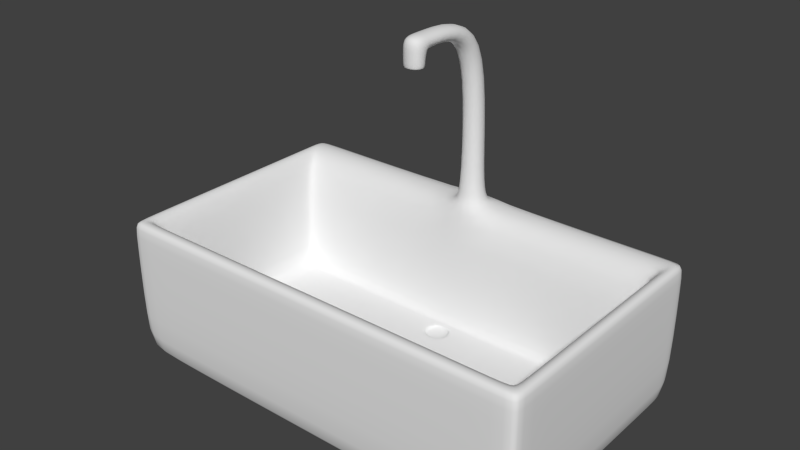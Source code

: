 # Source: lavabo.blend  (saved by Blender 2.77.0; exported with 4.5.12 LTS)
import bpy
from mathutils import Matrix  # noqa: F401  (used for matrix-valued properties, if any)

bpy.ops.wm.read_factory_settings(use_empty=True)
scene = bpy.context.scene
scene.name = 'Scene'

# ---- collections
col_collection_1 = bpy.data.collections.new('Collection 1'); scene.collection.children.link(col_collection_1)

# ---- materials (node trees are filled in below, after node groups)
mat_material = bpy.data.materials.new('Material')
mat_material.alpha_threshold = 0.0
mat_material.use_transparent_shadow = False
mat_material.roughness = 0.5
mat_material.line_color = (0.0, 0.0, 0.0, 1.0)

# ---- material node trees

# ---- world
world_world = bpy.data.worlds.new('World'); scene.world = world_world
world_world.color = (0.05088, 0.05088, 0.05088)
world_world.use_sun_shadow = False
world_world.sun_shadow_jitter_overblur = 0.0
world_world.cycles.sampling_method = 'NONE'
world_world.cycles.sample_map_resolution = 256

# ---- meshes
me_cube = bpy.data.meshes.new('Cube')
me_cube.from_pydata([(1.099, 0.18, -0.08098), (1.099, -0.18, -0.08098), (0.4991, -0.18, -0.08098), (0.4991, 0.18, -0.08098), (1.099, 0.18, 0.1209), (1.099, -0.18, 0.1209), (0.4991, -0.18, 0.1209), (0.4991, 0.18, 0.1209), (1.069, 0.1172, 0.1209), (1.069, -0.1458, 0.1209), (0.5291, -0.1458, 0.1209), (0.5291, 0.1172, 0.1209), (1.069, 0.1172, -0.0503), (1.069, -0.1458, -0.0503), (0.5291, -0.1458, -0.0503), (0.5291, 0.1172, -0.0503), (0.818, 0.18, -0.09507), (0.7817, 0.18, -0.09507), (0.818, -0.18, -0.08098), (0.7817, -0.18, -0.08098), (0.8303, 0.18, 0.1209), (0.7694, 0.18, 0.1209), (0.818, -0.18, 0.1209), (0.7817, -0.18, 0.1209), (0.8307, 0.1172, 0.1209), (0.7689, 0.1172, 0.1209), (0.8162, -0.1458, 0.1209), (0.7835, -0.1458, 0.1209), (0.8162, 0.1091, -0.0503), (0.7835, 0.1091, -0.0503), (0.8162, -0.1458, -0.0503), (0.7835, -0.1458, -0.0503), (1.078, 0.18, -0.08098), (1.078, -0.18, -0.08098), (1.078, 0.18, 0.1209), (1.078, -0.18, 0.1209), (1.05, 0.1172, 0.1209), (1.05, -0.1458, 0.1209), (1.05, 0.1172, -0.0503), (1.05, -0.1458, -0.0503), (0.5146, 0.18, -0.08098), (0.5146, -0.18, -0.08098), (0.5146, 0.18, 0.1209), (0.5146, -0.18, 0.1209), (0.5431, 0.1172, 0.1209), (0.5431, -0.1458, 0.1209), (0.5431, 0.1172, -0.0503), (0.5431, -0.1458, -0.0503), (1.099, -0.1599, -0.08098), (0.4991, -0.1599, -0.08098), (1.099, -0.1599, 0.1209), (0.4991, -0.1599, 0.1209), (1.069, -0.1295, 0.1209), (0.5291, -0.1295, 0.1209), (1.069, -0.1295, -0.0503), (0.5291, -0.1295, -0.0503), (0.8162, -0.1295, -0.0503), (0.7835, -0.1295, -0.0503), (0.818, -0.1599, -0.09507), (0.7817, -0.1599, -0.09507), (1.078, -0.1599, -0.09507), (1.05, -0.1295, -0.0503), (0.5431, -0.1295, -0.0503), (0.5146, -0.1599, -0.09507), (0.4991, 0.1568, -0.08098), (0.4991, 0.1568, 0.1209), (0.5291, 0.09837, 0.1209), (0.5291, 0.09837, -0.0503), (0.818, 0.1568, -0.09507), (0.7817, 0.1568, -0.09507), (1.078, 0.1568, -0.09507), (0.5146, 0.1568, -0.09507), (1.099, 0.1568, -0.08098), (1.099, 0.1568, 0.1209), (1.069, 0.09837, 0.1209), (1.069, 0.09837, -0.0503), (0.8219, 0.0986, -0.0503), (0.7778, 0.0986, -0.0503), (1.05, 0.09837, -0.0503), (0.5431, 0.09837, -0.0503), (1.099, 0.18, 0.11), (1.099, -0.18, 0.11), (0.4991, -0.18, 0.11), (0.4991, 0.18, 0.11), (0.818, 0.18, 0.11), (0.7817, 0.18, 0.11), (0.818, -0.18, 0.11), (0.7817, -0.18, 0.11), (1.078, -0.18, 0.11), (1.078, 0.18, 0.11), (0.5146, 0.18, 0.11), (0.5146, -0.18, 0.11), (0.4991, -0.1599, 0.11), (1.099, -0.1599, 0.11), (1.099, 0.1568, 0.11), (0.4991, 0.1568, 0.11), (0.8209, 0.1703, 0.1234), (0.7788, 0.1703, 0.1234), (0.8212, 0.1269, 0.1234), (0.7785, 0.1269, 0.1234), (0.8149, 0.1641, 0.3124), (0.7848, 0.1641, 0.3124), (0.8151, 0.1331, 0.3124), (0.7845, 0.1331, 0.3124), (0.8149, 0.1257, 0.3804), (0.7848, 0.1257, 0.3804), (0.8151, 0.1019, 0.3605), (0.7845, 0.1019, 0.3605), (0.8143, 0.01191, 0.3804), (0.7848, 0.01191, 0.3799), (0.8148, 0.01207, 0.3598), (0.7849, 0.01207, 0.3593), (0.7846, 0.03943, 0.3805), (0.7841, 0.03913, 0.3595), (0.815, 0.03743, 0.3595), (0.815, 0.03776, 0.3806), (0.8129, 0.01344, 0.3409), (0.7868, 0.01344, 0.3405), (0.7862, 0.03745, 0.3406), (0.813, 0.03598, 0.3406), (0.7845, 0.04217, 0.3804), (0.8151, 0.03948, 0.3595), (0.7839, 0.04112, 0.3594), (0.8152, 0.04056, 0.3805), (0.7841, 0.03904, 0.3419), (0.815, 0.03734, 0.3419), (0.8149, 0.01198, 0.3423), (0.7849, 0.01198, 0.3418), (0.8103, 0.01534, 0.3421), (0.7893, 0.01534, 0.3417), (0.7888, 0.03541, 0.3418), (0.8104, 0.03422, 0.3418), (0.8102, 0.01542, 0.3654), (0.7892, 0.01542, 0.3651), (0.7886, 0.03549, 0.3652), (0.8103, 0.0343, 0.3652), (1.099, 0.1135, -0.08098), (1.099, 0.1135, 0.1209), (1.069, 0.06722, 0.1209), (1.069, 0.06722, -0.0503), (0.8219, 0.05644, -0.0503), (0.7778, 0.05644, -0.0503), (1.05, 0.06722, -0.0503), (0.5431, 0.06722, -0.0503), (0.4991, 0.1135, -0.08098), (0.4991, 0.1135, 0.1209), (0.5291, 0.06722, 0.1209), (0.5291, 0.06722, -0.0503), (0.818, 0.1135, -0.09507), (0.7817, 0.1135, -0.09507), (1.078, 0.1135, -0.09507), (0.5146, 0.1135, -0.09507), (0.4991, 0.1135, 0.11), (1.099, 0.1135, 0.11), (0.8169, 0.09377, -0.0503), (0.7828, 0.09377, -0.0503), (0.8169, 0.06126, -0.0503), (0.7828, 0.06126, -0.0503), (0.8169, 0.09377, -0.05534), (0.7828, 0.09377, -0.05534), (0.8169, 0.06126, -0.05534), (0.7828, 0.06126, -0.05534), (0.7848, 0.1641, 0.1514), (0.7845, 0.1331, 0.1514), (0.8151, 0.1331, 0.1514), (0.8149, 0.1641, 0.1514)], [], [(63, 41, 2, 49), (51, 6, 10, 53), (93, 50, 5, 81), (91, 43, 6, 82), (95, 65, 7, 83), (90, 40, 3, 83), (53, 10, 14, 55), (35, 5, 9, 37), (42, 7, 11, 44), (73, 4, 8, 74), (62, 55, 14, 47), (37, 9, 13, 39), (44, 11, 15, 46), (74, 8, 12, 75), (36, 24, 28, 38), (24, 25, 29, 28), (45, 27, 31, 47), (27, 26, 30, 31), (61, 56, 30, 39), (56, 57, 31, 30), (34, 20, 24, 36), (21, 25, 99, 97), (43, 23, 27, 45), (23, 22, 26, 27), (89, 32, 16, 84), (84, 16, 17, 85), (88, 35, 22, 86), (86, 22, 23, 87), (60, 33, 18, 58), (58, 18, 19, 59), (48, 1, 33, 60), (81, 5, 35, 88), (80, 0, 32, 89), (4, 34, 36, 8), (54, 61, 39, 13), (8, 36, 38, 12), (26, 37, 39, 30), (22, 35, 37, 26), (6, 43, 45, 10), (10, 45, 47, 14), (25, 44, 46, 29), (57, 62, 47, 31), (21, 42, 44, 25), (85, 17, 40, 90), (87, 23, 43, 91), (59, 19, 41, 63), (149, 59, 63, 151), (141, 143, 62, 57), (139, 142, 61, 54), (136, 48, 60, 150), (148, 58, 59, 149), (150, 60, 58, 148), (140, 141, 57, 56), (142, 140, 56, 61), (9, 52, 54, 13), (143, 147, 55, 62), (5, 50, 52, 9), (146, 53, 55, 147), (82, 6, 51, 92), (153, 137, 50, 93), (145, 51, 53, 146), (151, 63, 49, 144), (40, 71, 64, 3), (7, 65, 66, 11), (80, 4, 73, 94), (11, 66, 67, 15), (46, 15, 67, 79), (38, 28, 76, 78), (28, 29, 77, 76), (32, 70, 68, 16), (16, 68, 69, 17), (0, 72, 70, 32), (12, 38, 78, 75), (29, 46, 79, 77), (17, 69, 71, 40), (138, 74, 75, 139), (137, 73, 74, 138), (152, 145, 65, 95), (144, 152, 95, 64), (0, 80, 94, 72), (136, 153, 93, 48), (2, 82, 92, 49), (19, 87, 91, 41), (21, 85, 90, 42), (4, 80, 89, 34), (1, 81, 88, 33), (18, 86, 87, 19), (33, 88, 86, 18), (20, 84, 85, 21), (34, 89, 84, 20), (42, 90, 83, 7), (64, 95, 83, 3), (41, 91, 82, 2), (48, 93, 81, 1), (162, 163, 103, 101), (24, 20, 96, 98), (25, 24, 98, 99), (20, 21, 97, 96), (101, 103, 107, 105), (164, 165, 100, 102), (163, 164, 102, 103), (165, 162, 101, 100), (112, 113, 111, 109), (102, 100, 104, 106), (103, 102, 106, 107), (100, 101, 105, 104), (108, 109, 111, 110), (114, 115, 108, 110), (124, 125, 119, 118), (115, 112, 109, 108), (123, 120, 112, 115), (122, 121, 114, 113), (121, 123, 115, 114), (120, 122, 113, 112), (118, 119, 131, 130), (125, 126, 116, 119), (127, 124, 118, 117), (126, 127, 117, 116), (105, 107, 122, 120), (106, 104, 123, 121), (107, 106, 121, 122), (104, 105, 120, 123), (110, 111, 127, 126), (111, 113, 124, 127), (114, 110, 126, 125), (113, 114, 125, 124), (130, 131, 135, 134), (119, 116, 128, 131), (117, 118, 130, 129), (116, 117, 129, 128), (134, 135, 132, 133), (131, 128, 132, 135), (129, 130, 134, 133), (128, 129, 133, 132), (72, 94, 153, 136), (49, 92, 152, 144), (92, 51, 145, 152), (50, 137, 138, 52), (52, 138, 139, 54), (71, 151, 144, 64), (65, 145, 146, 66), (94, 73, 137, 153), (66, 146, 147, 67), (79, 67, 147, 143), (78, 76, 140, 142), (141, 140, 156, 157), (70, 150, 148, 68), (68, 148, 149, 69), (72, 136, 150, 70), (75, 78, 142, 139), (77, 79, 143, 141), (69, 149, 151, 71), (157, 156, 160, 161), (77, 141, 157, 155), (140, 76, 154, 156), (76, 77, 155, 154), (158, 159, 161, 160), (155, 157, 161, 159), (156, 154, 158, 160), (154, 155, 159, 158), (96, 97, 162, 165), (99, 98, 164, 163), (98, 96, 165, 164), (97, 99, 163, 162)])
me_cube.polygons.foreach_set('use_smooth', [True] * 164)
_uv = me_cube.uv_layers.new(name='UVMap')
_uv.uv.foreach_set('vector', [0.7708, 0.577, 0.757, 0.5747, 0.7569, 0.5653, 0.7691, 0.5652, 0.1182, 0.2275, 0.1183, 0.2158, 0.1356, 0.2358, 0.1356, 0.2453, 0.671, 0.2267, 0.6647, 0.2268, 0.6647, 0.2152, 0.671, 0.2151, 0.2269, 0.1107, 0.2269, 0.1171, 0.2179, 0.1171, 0.2179, 0.1107, 0.1112, 0.4115, 0.1175, 0.4115, 0.1175, 0.4251, 0.1112, 0.425, 0.2273, 0.53, 0.2279, 0.6407, 0.2189, 0.6408, 0.2183, 0.5301, 0.1356, 0.2453, 0.1356, 0.2358, 0.2351, 0.2362, 0.2351, 0.2456, 0.5533, 0.1169, 0.5654, 0.1169, 0.5481, 0.1367, 0.5372, 0.1367, 0.2273, 0.5237, 0.2183, 0.5238, 0.2354, 0.4874, 0.2435, 0.4873, 0.666, 0.4099, 0.6661, 0.4234, 0.6485, 0.3872, 0.6484, 0.3763, 0.2432, 0.2456, 0.2351, 0.2456, 0.2351, 0.2362, 0.2432, 0.2362, 0.5372, 0.1367, 0.5481, 0.1367, 0.5484, 0.2357, 0.5374, 0.2358, 0.2435, 0.4873, 0.2354, 0.4874, 0.2348, 0.3888, 0.2429, 0.3888, 0.6484, 0.3763, 0.6485, 0.3872, 0.5496, 0.3879, 0.5494, 0.377, 0.5385, 0.4867, 0.4109, 0.4863, 0.4024, 0.3856, 0.5387, 0.388, 0.4109, 0.4863, 0.3749, 0.4864, 0.3832, 0.3852, 0.4024, 0.3856, 0.2434, 0.1369, 0.3828, 0.137, 0.3829, 0.2364, 0.2432, 0.2362, 0.3828, 0.137, 0.4017, 0.137, 0.4019, 0.2364, 0.3829, 0.2364, 0.5375, 0.2452, 0.4019, 0.2458, 0.4019, 0.2364, 0.5374, 0.2358, 0.4019, 0.2458, 0.3829, 0.2459, 0.3829, 0.2364, 0.4019, 0.2364, 0.5546, 0.523, 0.4107, 0.5228, 0.4109, 0.4863, 0.5385, 0.4867, 0.3753, 0.5229, 0.3749, 0.4864, 0.3806, 0.4921, 0.3809, 0.5171, 0.2269, 0.1171, 0.3817, 0.1172, 0.3828, 0.137, 0.2434, 0.1369, 0.3817, 0.1172, 0.4028, 0.1172, 0.4017, 0.137, 0.3828, 0.137, 0.5546, 0.5293, 0.5545, 0.6399, 0.4038, 0.6482, 0.4035, 0.5292, 0.4035, 0.5292, 0.4038, 0.6482, 0.3828, 0.6483, 0.3825, 0.5292, 0.5533, 0.1106, 0.5533, 0.1169, 0.4028, 0.1172, 0.4028, 0.1109, 0.4028, 0.1109, 0.4028, 0.1172, 0.3817, 0.1172, 0.3818, 0.1109, 0.7687, 0.898, 0.7545, 0.8998, 0.7497, 0.749, 0.7641, 0.7489, 0.7641, 0.7489, 0.7497, 0.749, 0.7497, 0.7272, 0.7644, 0.7275, 0.7668, 0.9126, 0.7546, 0.9126, 0.7545, 0.8998, 0.7687, 0.898, 0.5654, 0.1106, 0.5654, 0.1169, 0.5533, 0.1169, 0.5533, 0.1106, 0.5668, 0.5293, 0.5667, 0.6399, 0.5545, 0.6399, 0.5546, 0.5293, 0.5667, 0.523, 0.5546, 0.523, 0.5385, 0.4867, 0.5494, 0.4867, 0.5484, 0.2451, 0.5375, 0.2452, 0.5374, 0.2358, 0.5484, 0.2357, 0.5494, 0.4867, 0.5385, 0.4867, 0.5387, 0.388, 0.5496, 0.3879, 0.4017, 0.137, 0.5372, 0.1367, 0.5374, 0.2358, 0.4019, 0.2364, 0.4028, 0.1172, 0.5533, 0.1169, 0.5372, 0.1367, 0.4017, 0.137, 0.2179, 0.1171, 0.2269, 0.1171, 0.2434, 0.1369, 0.2353, 0.1369, 0.2353, 0.1369, 0.2434, 0.1369, 0.2432, 0.2362, 0.2351, 0.2362, 0.3749, 0.4864, 0.2435, 0.4873, 0.2429, 0.3888, 0.3832, 0.3852, 0.3829, 0.2459, 0.2432, 0.2456, 0.2432, 0.2362, 0.3829, 0.2364, 0.3753, 0.5229, 0.2273, 0.5237, 0.2435, 0.4873, 0.3749, 0.4864, 0.3825, 0.5292, 0.3828, 0.6483, 0.2279, 0.6407, 0.2273, 0.53, 0.3818, 0.1109, 0.3817, 0.1172, 0.2269, 0.1171, 0.2269, 0.1107, 0.7644, 0.7275, 0.7497, 0.7272, 0.757, 0.5747, 0.7708, 0.577, 0.9262, 0.7282, 0.7644, 0.7275, 0.7708, 0.577, 0.9239, 0.5737, 0.3796, 0.3541, 0.2428, 0.3598, 0.2432, 0.2456, 0.3829, 0.2459, 0.5492, 0.359, 0.5382, 0.3591, 0.5375, 0.2452, 0.5484, 0.2451, 0.9252, 0.9179, 0.7668, 0.9126, 0.7687, 0.898, 0.925, 0.9029, 0.9263, 0.7498, 0.7641, 0.7489, 0.7644, 0.7275, 0.9262, 0.7282, 0.925, 0.9029, 0.7687, 0.898, 0.7641, 0.7489, 0.9263, 0.7498, 0.4054, 0.3546, 0.3796, 0.3541, 0.3829, 0.2459, 0.4019, 0.2458, 0.5382, 0.3591, 0.4054, 0.3546, 0.4019, 0.2458, 0.5375, 0.2452, 0.6475, 0.235, 0.6475, 0.2445, 0.5484, 0.2451, 0.5484, 0.2357, 0.2428, 0.3598, 0.2347, 0.3598, 0.2351, 0.2456, 0.2432, 0.2456, 0.6647, 0.2152, 0.6647, 0.2268, 0.6475, 0.2445, 0.6475, 0.235, 0.1352, 0.3595, 0.1356, 0.2453, 0.2351, 0.2456, 0.2347, 0.3598, 0.112, 0.2158, 0.1183, 0.2158, 0.1182, 0.2275, 0.1119, 0.2275, 0.6721, 0.3848, 0.6658, 0.3849, 0.6647, 0.2268, 0.671, 0.2267, 0.1176, 0.3864, 0.1182, 0.2275, 0.1356, 0.2453, 0.1352, 0.3595, 0.9239, 0.5737, 0.7708, 0.577, 0.7691, 0.5652, 0.9242, 0.5612, 0.9643, 0.5725, 0.9487, 0.5748, 0.9502, 0.5626, 0.9645, 0.5629, 0.1175, 0.4251, 0.1175, 0.4115, 0.1351, 0.3777, 0.1351, 0.3886, 0.6724, 0.4233, 0.6661, 0.4234, 0.666, 0.4099, 0.6723, 0.4099, 0.1351, 0.3886, 0.1351, 0.3777, 0.2347, 0.3779, 0.2348, 0.3888, 0.2429, 0.3888, 0.2348, 0.3888, 0.2347, 0.3779, 0.2429, 0.3779, 0.5387, 0.388, 0.4024, 0.3856, 0.4059, 0.3794, 0.5385, 0.3772, 0.4024, 0.3856, 0.3832, 0.3852, 0.38, 0.379, 0.4059, 0.3794, 0.9655, 0.9041, 0.9498, 0.9023, 0.9522, 0.7499, 0.9664, 0.7501, 0.9664, 0.7501, 0.9522, 0.7499, 0.9522, 0.728, 0.9664, 0.7278, 0.9655, 0.9169, 0.9514, 0.9168, 0.9498, 0.9023, 0.9655, 0.9041, 0.5496, 0.3879, 0.5387, 0.388, 0.5385, 0.3772, 0.5494, 0.377, 0.3832, 0.3852, 0.2429, 0.3888, 0.2429, 0.3779, 0.38, 0.379, 0.9664, 0.7278, 0.9522, 0.728, 0.9487, 0.5748, 0.9643, 0.5725, 0.6483, 0.3583, 0.6484, 0.3763, 0.5494, 0.377, 0.5492, 0.359, 0.6658, 0.3849, 0.666, 0.4099, 0.6484, 0.3763, 0.6483, 0.3583, 0.1113, 0.3864, 0.1176, 0.3864, 0.1175, 0.4115, 0.1112, 0.4115, 0.000265, 0.3859, 0.1113, 0.3864, 0.1112, 0.4115, 0.0001692, 0.4111, 0.7829, 0.4225, 0.6724, 0.4233, 0.6723, 0.4099, 0.7828, 0.4091, 0.7826, 0.3841, 0.6721, 0.3848, 0.671, 0.2267, 0.7815, 0.226, 0.0009421, 0.2154, 0.112, 0.2158, 0.1119, 0.2275, 0.0008962, 0.2271, 0.3817, 0.0002606, 0.3818, 0.1109, 0.2269, 0.1107, 0.227, 0.000126, 0.3753, 0.5229, 0.3825, 0.5292, 0.2273, 0.53, 0.2273, 0.5237, 0.5667, 0.523, 0.5668, 0.5293, 0.5546, 0.5293, 0.5546, 0.523, 0.5653, 0.0001178, 0.5654, 0.1106, 0.5533, 0.1106, 0.5532, 0.000129, 0.4027, 0.0002281, 0.4028, 0.1109, 0.3818, 0.1109, 0.3817, 0.0002606, 0.5532, 0.000129, 0.5533, 0.1106, 0.4028, 0.1109, 0.4027, 0.0002281, 0.4107, 0.5228, 0.4035, 0.5292, 0.3825, 0.5292, 0.3753, 0.5229, 0.5546, 0.523, 0.5546, 0.5293, 0.4035, 0.5292, 0.4107, 0.5228, 0.2273, 0.5237, 0.2273, 0.53, 0.2183, 0.5301, 0.2183, 0.5238, 0.0001692, 0.4111, 0.1112, 0.4115, 0.1112, 0.425, 0.0001178, 0.4246, 0.227, 0.000126, 0.2269, 0.1107, 0.2179, 0.1107, 0.218, 0.0001179, 0.7815, 0.226, 0.671, 0.2267, 0.671, 0.2151, 0.7814, 0.2143, 0.2385, 0.7384, 0.2607, 0.7425, 0.2477, 0.8483, 0.2306, 0.8409, 0.4109, 0.4863, 0.4107, 0.5228, 0.4051, 0.5171, 0.4053, 0.4921, 0.3749, 0.4864, 0.4109, 0.4863, 0.4053, 0.4921, 0.3806, 0.4921, 0.4107, 0.5228, 0.3753, 0.5229, 0.3809, 0.5171, 0.4051, 0.5171, 0.2306, 0.8409, 0.2477, 0.8483, 0.2389, 0.8838, 0.2271, 0.8758, 0.1955, 0.7432, 0.2163, 0.7393, 0.2139, 0.8398, 0.196, 0.8455, 0.2607, 0.7425, 0.2795, 0.7479, 0.2664, 0.8514, 0.2477, 0.8483, 0.2163, 0.7393, 0.2385, 0.7384, 0.2306, 0.8409, 0.2139, 0.8398, 0.2239, 0.9147, 0.2329, 0.9198, 0.2228, 0.9239, 0.221, 0.9208, 0.196, 0.8455, 0.2139, 0.8398, 0.214, 0.8748, 0.2009, 0.8812, 0.2477, 0.8483, 0.2664, 0.8514, 0.2589, 0.8877, 0.2389, 0.8838, 0.2139, 0.8398, 0.2306, 0.8409, 0.2271, 0.8758, 0.214, 0.8748, 0.2163, 0.9217, 0.221, 0.9208, 0.2228, 0.9239, 0.216, 0.9261, 0.2005, 0.9253, 0.2118, 0.9153, 0.2163, 0.9217, 0.216, 0.9261, 0.2314, 0.9278, 0.2393, 0.9378, 0.2381, 0.9377, 0.2311, 0.9287, 0.2118, 0.9153, 0.2239, 0.9147, 0.221, 0.9208, 0.2163, 0.9217, 0.2111, 0.914, 0.2243, 0.9135, 0.2239, 0.9147, 0.2118, 0.9153, 0.2334, 0.9188, 0.2484, 0.9287, 0.2478, 0.9295, 0.2329, 0.9198, 0.1995, 0.9241, 0.2111, 0.914, 0.2118, 0.9153, 0.2005, 0.9253, 0.2243, 0.9135, 0.2334, 0.9188, 0.2329, 0.9198, 0.2239, 0.9147, 0.2311, 0.9287, 0.2381, 0.9377, 0.2366, 0.9374, 0.2308, 0.9297, 0.2106, 0.9373, 0.2168, 0.9305, 0.2174, 0.931, 0.2118, 0.9375, 0.2241, 0.928, 0.2314, 0.9278, 0.2311, 0.9287, 0.2241, 0.9286, 0.2168, 0.9305, 0.2241, 0.928, 0.2241, 0.9286, 0.2174, 0.931, 0.2271, 0.8758, 0.2389, 0.8838, 0.2334, 0.9188, 0.2243, 0.9135, 0.2009, 0.8812, 0.214, 0.8748, 0.2111, 0.914, 0.1995, 0.9241, 0.2389, 0.8838, 0.2589, 0.8877, 0.2484, 0.9287, 0.2334, 0.9188, 0.214, 0.8748, 0.2271, 0.8758, 0.2243, 0.9135, 0.2111, 0.914, 0.216, 0.9261, 0.2228, 0.9239, 0.2241, 0.928, 0.2168, 0.9305, 0.2228, 0.9239, 0.2329, 0.9198, 0.2314, 0.9278, 0.2241, 0.928, 0.2005, 0.9253, 0.216, 0.9261, 0.2168, 0.9305, 0.2106, 0.9373, 0.2329, 0.9198, 0.2478, 0.9295, 0.2393, 0.9378, 0.2314, 0.9278, 0.6425, 0.8932, 0.6419, 0.9058, 0.6283, 0.905, 0.629, 0.8924, 0.2118, 0.9375, 0.2174, 0.931, 0.218, 0.9316, 0.2131, 0.9376, 0.2241, 0.9286, 0.2311, 0.9287, 0.2308, 0.9297, 0.224, 0.9294, 0.2174, 0.931, 0.2241, 0.9286, 0.224, 0.9294, 0.218, 0.9316, 0.629, 0.8924, 0.6283, 0.905, 0.6174, 0.9049, 0.6174, 0.8927, 0.6284, 0.9185, 0.6174, 0.9185, 0.6174, 0.9049, 0.6283, 0.905, 0.6169, 0.8792, 0.6285, 0.8789, 0.629, 0.8924, 0.6174, 0.8927, 0.6038, 0.9048, 0.6038, 0.8926, 0.6174, 0.8927, 0.6174, 0.9049, 0.7828, 0.4091, 0.6723, 0.4099, 0.6721, 0.3848, 0.7826, 0.3841, 0.0008962, 0.2271, 0.1119, 0.2275, 0.1113, 0.3864, 0.000265, 0.3859, 0.1119, 0.2275, 0.1182, 0.2275, 0.1176, 0.3864, 0.1113, 0.3864, 0.6647, 0.2268, 0.6658, 0.3849, 0.6483, 0.3583, 0.6475, 0.2445, 0.6475, 0.2445, 0.6483, 0.3583, 0.5492, 0.359, 0.5484, 0.2451, 0.9487, 0.5748, 0.9239, 0.5737, 0.9242, 0.5612, 0.9502, 0.5626, 0.1175, 0.4115, 0.1176, 0.3864, 0.1352, 0.3595, 0.1351, 0.3777, 0.6723, 0.4099, 0.666, 0.4099, 0.6658, 0.3849, 0.6721, 0.3848, 0.1351, 0.3777, 0.1352, 0.3595, 0.2347, 0.3598, 0.2347, 0.3779, 0.2429, 0.3779, 0.2347, 0.3779, 0.2347, 0.3598, 0.2428, 0.3598, 0.5385, 0.3772, 0.4059, 0.3794, 0.4054, 0.3546, 0.5382, 0.3591, 0.3796, 0.3541, 0.4054, 0.3546, 0.4026, 0.3571, 0.3823, 0.3568, 0.9498, 0.9023, 0.925, 0.9029, 0.9263, 0.7498, 0.9522, 0.7499, 0.9522, 0.7499, 0.9263, 0.7498, 0.9262, 0.7282, 0.9522, 0.728, 0.9514, 0.9168, 0.9252, 0.9179, 0.925, 0.9029, 0.9498, 0.9023, 0.5494, 0.377, 0.5385, 0.3772, 0.5382, 0.3591, 0.5492, 0.359, 0.38, 0.379, 0.2429, 0.3779, 0.2428, 0.3598, 0.3796, 0.3541, 0.9522, 0.728, 0.9262, 0.7282, 0.9239, 0.5737, 0.9487, 0.5748, 0.3823, 0.3568, 0.4026, 0.3571, 0.4003, 0.3601, 0.3854, 0.3591, 0.38, 0.379, 0.3796, 0.3541, 0.3823, 0.3568, 0.3828, 0.3765, 0.4054, 0.3546, 0.4059, 0.3794, 0.4032, 0.3767, 0.4026, 0.3571, 0.4059, 0.3794, 0.38, 0.379, 0.3828, 0.3765, 0.4032, 0.3767, 0.4001, 0.3744, 0.3852, 0.3734, 0.3854, 0.3591, 0.4003, 0.3601, 0.3828, 0.3765, 0.3823, 0.3568, 0.3854, 0.3591, 0.3852, 0.3734, 0.4026, 0.3571, 0.4032, 0.3767, 0.4001, 0.3744, 0.4003, 0.3601, 0.4032, 0.3767, 0.3828, 0.3765, 0.3852, 0.3734, 0.4001, 0.3744, 0.2145, 0.7194, 0.24, 0.7194, 0.2385, 0.7384, 0.2163, 0.7393, 0.2658, 0.724, 0.2886, 0.7334, 0.2795, 0.7479, 0.2607, 0.7425, 0.1871, 0.7261, 0.2145, 0.7194, 0.2163, 0.7393, 0.1955, 0.7432, 0.24, 0.7194, 0.2658, 0.724, 0.2607, 0.7425, 0.2385, 0.7384])
me_cube.materials.append(mat_material)
me_cube.use_remesh_preserve_volume = False
me_cube.use_remesh_preserve_attributes = False
me_cube.use_mirror_vertex_groups = False
me_cube.update()

# ---- objects
ob_cube = bpy.data.objects.new('Cube', me_cube)

# ---- transforms, parenting, visibility, modifiers, constraints
ob_cube.location = (0.0, 0.0, 0.0)
ob_cube.lock_rotations_4d = False
ob_cube.empty_display_type = 'ARROWS'
ob_cube.lineart.crease_threshold = 0.0
_m = ob_cube.modifiers.new('Subsurf', 'SUBSURF')
_m.uv_smooth = 'PRESERVE_CORNERS'
_m.quality = 2
_m.show_only_control_edges = False

# ---- collection membership
col_collection_1.objects.link(ob_cube)

# ---- scene / render settings (as saved in the file)
scene.frame_start = 1; scene.frame_end = 250; scene.frame_set(1)
scene.render.engine = 'BLENDER_EEVEE_NEXT'
scene.render.resolution_percentage = 50
scene.render.dither_intensity = 0.0
scene.cycles.use_denoising = False
scene.cycles.samples = 10
scene.cycles.sampling_pattern = 'TABULATED_SOBOL'
scene.cycles.light_sampling_threshold = 0.0
scene.cycles.use_adaptive_sampling = False
scene.cycles.use_light_tree = False
scene.cycles.blur_glossy = 0.0
scene.cycles.pixel_filter_type = 'GAUSSIAN'
scene.cycles.sample_clamp_indirect = 0.0
scene.view_settings.view_transform = 'Standard'
bpy.context.view_layer.update()

# ---- added for rendering (the .blend has no active camera and no usable light): camera, sun
cam_auto = bpy.data.cameras.new('AutoCamera')
cam_auto.lens = 50.0
cam_auto.sensor_width = 36.0
cam_auto.clip_end = 1000.0
ob_auto_camera = bpy.data.objects.new('AutoCamera', cam_auto)
scene.collection.objects.link(ob_auto_camera)
ob_auto_camera.location = (1.58185, -0.939354, 0.768975)
ob_auto_camera.rotation_euler = (1.09748, -7.21219e-08, 0.694738)
scene.camera = ob_auto_camera
light_auto_sun = bpy.data.lights.new('AutoSun', 'SUN')
light_auto_sun.energy = 3.0
light_auto_sun.angle = 0.0523599
ob_auto_sun = bpy.data.objects.new('AutoSun', light_auto_sun)
scene.collection.objects.link(ob_auto_sun)
ob_auto_sun.rotation_euler = (0.872665, 0.174533, 0.523599)
bpy.context.view_layer.update()
